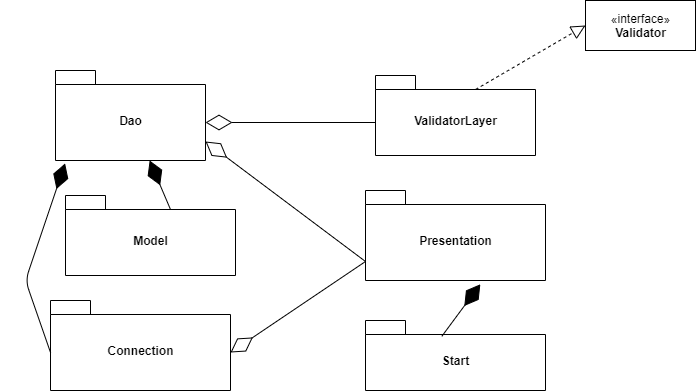

The diagram above was exported from draw.io. Its source (the exported page's mxGraphModel, read from the mxfile embedded in the PNG):
<mxGraphModel dx="1038" dy="580" grid="1" gridSize="10" guides="1" tooltips="1" connect="1" arrows="1" fold="1" page="1" pageScale="1" pageWidth="827" pageHeight="1169" math="0" shadow="0">
  <root>
    <mxCell id="WIyWlLk6GJQsqaUBKTNV-0" />
    <mxCell id="WIyWlLk6GJQsqaUBKTNV-1" parent="WIyWlLk6GJQsqaUBKTNV-0" />
    <mxCell id="mJdkjMeCU0swUFaMD5wk-19" value="Dao" style="shape=folder;fontStyle=1;spacingTop=10;tabWidth=40;tabHeight=14;tabPosition=left;html=1;" vertex="1" parent="WIyWlLk6GJQsqaUBKTNV-1">
      <mxGeometry x="70" y="70" width="150" height="90" as="geometry" />
    </mxCell>
    <mxCell id="mJdkjMeCU0swUFaMD5wk-20" value="ValidatorLayer" style="shape=folder;fontStyle=1;spacingTop=10;tabWidth=40;tabHeight=14;tabPosition=left;html=1;" vertex="1" parent="WIyWlLk6GJQsqaUBKTNV-1">
      <mxGeometry x="390" y="75" width="160" height="80" as="geometry" />
    </mxCell>
    <mxCell id="mJdkjMeCU0swUFaMD5wk-21" value="Model" style="shape=folder;fontStyle=1;spacingTop=10;tabWidth=40;tabHeight=14;tabPosition=left;html=1;" vertex="1" parent="WIyWlLk6GJQsqaUBKTNV-1">
      <mxGeometry x="80" y="195" width="170" height="80" as="geometry" />
    </mxCell>
    <mxCell id="mJdkjMeCU0swUFaMD5wk-22" value="Presentation" style="shape=folder;fontStyle=1;spacingTop=10;tabWidth=40;tabHeight=14;tabPosition=left;html=1;" vertex="1" parent="WIyWlLk6GJQsqaUBKTNV-1">
      <mxGeometry x="380" y="190" width="180" height="90" as="geometry" />
    </mxCell>
    <mxCell id="mJdkjMeCU0swUFaMD5wk-23" value="Connection" style="shape=folder;fontStyle=1;spacingTop=10;tabWidth=40;tabHeight=14;tabPosition=left;html=1;" vertex="1" parent="WIyWlLk6GJQsqaUBKTNV-1">
      <mxGeometry x="65" y="300" width="180" height="90" as="geometry" />
    </mxCell>
    <mxCell id="mJdkjMeCU0swUFaMD5wk-24" value="Start" style="shape=folder;fontStyle=1;spacingTop=10;tabWidth=40;tabHeight=14;tabPosition=left;html=1;" vertex="1" parent="WIyWlLk6GJQsqaUBKTNV-1">
      <mxGeometry x="380" y="320" width="180" height="70" as="geometry" />
    </mxCell>
    <mxCell id="mJdkjMeCU0swUFaMD5wk-25" value="" style="endArrow=diamondThin;endFill=0;endSize=24;html=1;exitX=0;exitY=0;exitDx=0;exitDy=47;exitPerimeter=0;entryX=0;entryY=0;entryDx=150;entryDy=52;entryPerimeter=0;" edge="1" parent="WIyWlLk6GJQsqaUBKTNV-1" source="mJdkjMeCU0swUFaMD5wk-20" target="mJdkjMeCU0swUFaMD5wk-19">
      <mxGeometry width="160" relative="1" as="geometry">
        <mxPoint x="330" y="220" as="sourcePoint" />
        <mxPoint x="490" y="220" as="targetPoint" />
      </mxGeometry>
    </mxCell>
    <mxCell id="mJdkjMeCU0swUFaMD5wk-26" value="«interface»&lt;br&gt;&lt;b&gt;Validator&lt;/b&gt;" style="html=1;" vertex="1" parent="WIyWlLk6GJQsqaUBKTNV-1">
      <mxGeometry x="600" width="110" height="50" as="geometry" />
    </mxCell>
    <mxCell id="mJdkjMeCU0swUFaMD5wk-27" value="" style="endArrow=block;dashed=1;endFill=0;endSize=12;html=1;exitX=0;exitY=0;exitDx=100;exitDy=14;exitPerimeter=0;entryX=0;entryY=0.5;entryDx=0;entryDy=0;" edge="1" parent="WIyWlLk6GJQsqaUBKTNV-1" source="mJdkjMeCU0swUFaMD5wk-20" target="mJdkjMeCU0swUFaMD5wk-26">
      <mxGeometry width="160" relative="1" as="geometry">
        <mxPoint x="330" y="220" as="sourcePoint" />
        <mxPoint x="490" y="220" as="targetPoint" />
      </mxGeometry>
    </mxCell>
    <mxCell id="mJdkjMeCU0swUFaMD5wk-28" value="" style="endArrow=diamondThin;endFill=0;endSize=24;html=1;exitX=0;exitY=0;exitDx=0;exitDy=71;exitPerimeter=0;entryX=0;entryY=0;entryDx=150;entryDy=71;entryPerimeter=0;" edge="1" parent="WIyWlLk6GJQsqaUBKTNV-1" source="mJdkjMeCU0swUFaMD5wk-22" target="mJdkjMeCU0swUFaMD5wk-19">
      <mxGeometry width="160" relative="1" as="geometry">
        <mxPoint x="330" y="220" as="sourcePoint" />
        <mxPoint x="490" y="220" as="targetPoint" />
      </mxGeometry>
    </mxCell>
    <mxCell id="mJdkjMeCU0swUFaMD5wk-29" value="" style="endArrow=diamondThin;endFill=0;endSize=24;html=1;exitX=0;exitY=0;exitDx=0;exitDy=71;exitPerimeter=0;entryX=0;entryY=0;entryDx=180;entryDy=52;entryPerimeter=0;" edge="1" parent="WIyWlLk6GJQsqaUBKTNV-1" source="mJdkjMeCU0swUFaMD5wk-22" target="mJdkjMeCU0swUFaMD5wk-23">
      <mxGeometry width="160" relative="1" as="geometry">
        <mxPoint x="330" y="220" as="sourcePoint" />
        <mxPoint x="490" y="220" as="targetPoint" />
      </mxGeometry>
    </mxCell>
    <mxCell id="mJdkjMeCU0swUFaMD5wk-31" value="" style="endArrow=diamondThin;endFill=1;endSize=24;html=1;exitX=0.424;exitY=0.226;exitDx=0;exitDy=0;exitPerimeter=0;entryX=0.638;entryY=1.042;entryDx=0;entryDy=0;entryPerimeter=0;" edge="1" parent="WIyWlLk6GJQsqaUBKTNV-1" source="mJdkjMeCU0swUFaMD5wk-24" target="mJdkjMeCU0swUFaMD5wk-22">
      <mxGeometry width="160" relative="1" as="geometry">
        <mxPoint x="330" y="220" as="sourcePoint" />
        <mxPoint x="490" y="220" as="targetPoint" />
      </mxGeometry>
    </mxCell>
    <mxCell id="mJdkjMeCU0swUFaMD5wk-32" value="" style="endArrow=diamondThin;endFill=1;endSize=24;html=1;exitX=0;exitY=0;exitDx=105;exitDy=14;exitPerimeter=0;" edge="1" parent="WIyWlLk6GJQsqaUBKTNV-1" source="mJdkjMeCU0swUFaMD5wk-21" target="mJdkjMeCU0swUFaMD5wk-19">
      <mxGeometry width="160" relative="1" as="geometry">
        <mxPoint x="330" y="220" as="sourcePoint" />
        <mxPoint x="490" y="220" as="targetPoint" />
      </mxGeometry>
    </mxCell>
    <mxCell id="mJdkjMeCU0swUFaMD5wk-33" value="" style="endArrow=diamondThin;endFill=1;endSize=24;html=1;exitX=0;exitY=0;exitDx=0;exitDy=52;exitPerimeter=0;entryX=0.064;entryY=1.033;entryDx=0;entryDy=0;entryPerimeter=0;" edge="1" parent="WIyWlLk6GJQsqaUBKTNV-1" source="mJdkjMeCU0swUFaMD5wk-23" target="mJdkjMeCU0swUFaMD5wk-19">
      <mxGeometry width="160" relative="1" as="geometry">
        <mxPoint x="330" y="220" as="sourcePoint" />
        <mxPoint x="490" y="220" as="targetPoint" />
        <Array as="points">
          <mxPoint x="40" y="280" />
        </Array>
      </mxGeometry>
    </mxCell>
  </root>
</mxGraphModel>